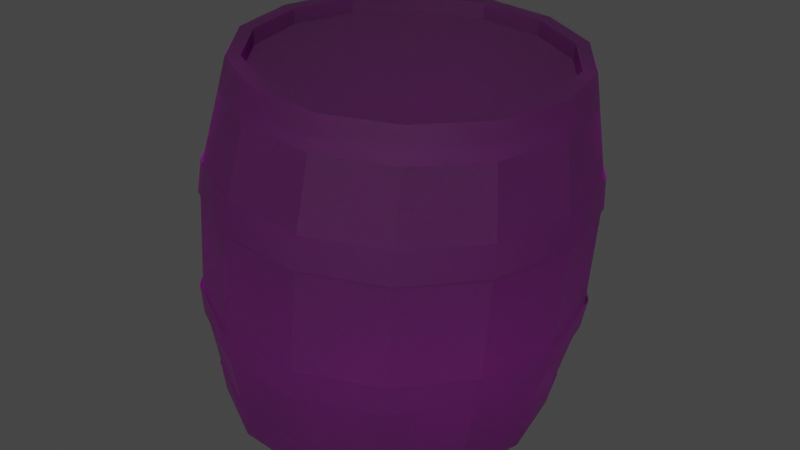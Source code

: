 # Source: barrel.blend  (saved by Blender 3.4.6; exported with 4.5.12 LTS)
import bpy
from mathutils import Matrix  # noqa: F401  (used for matrix-valued properties, if any)

bpy.ops.wm.read_factory_settings(use_empty=True)
scene = bpy.context.scene
scene.name = 'Scene'

# ---- collections
col_collection = bpy.data.collections.new('Collection'); scene.collection.children.link(col_collection)

# ---- images (referenced by path relative to the original .blend; pixels are not part of the script)
import os
ASSET_DIR = os.environ.get("B2B_ASSET_DIR", "")  # directory of the original .blend (textures are referenced by path, not embedded)
HERE = os.path.dirname(os.path.abspath(__file__))  # packed textures are extracted next to this script under _unpacked/

def load_image(name, relpath, width, height, colorspace="sRGB"):
    """Load a texture the original file referenced (path relative to the .blend, or extracted next to this script)."""
    p = next((c for c in (os.path.join(HERE, relpath), os.path.join(ASSET_DIR, relpath)) if relpath and os.path.exists(c)), "")
    if p:
        img = bpy.data.images.load(p, check_existing=True)
        img.name = name
    else:  # same state as the original file: an image datablock whose file is absent (Cycles renders it pink)
        img = bpy.data.images.new(name, width, height)
        img.source = "FILE"
        img.filepath = "//" + (relpath or name)
    img.colorspace_settings.name = colorspace
    return img
img_wooden_post_and_rail_fence_diffuse_jpg = load_image('Wooden_Post_and_Rail_Fence_diffuse.JPG', 'Wooden_Post_and_Rail_Fence_v1_L3.123cb404abd4-9043-4e47-ba62-3807effb5c83/Wooden_Post_and_Rail_Fence_diffuse.JPG', 1024, 1024, 'sRGB')

# ---- materials (node trees are filled in below, after node groups)
mat_wooden_post_and_rail_fence_1 = bpy.data.materials.new('Wooden_Post_and_Rail_Fence_1')
mat_wooden_post_and_rail_fence_1.diffuse_color = (1.0, 1.0, 1.0, 1.0)
mat_wooden_post_and_rail_fence_1.roughness = 0.8

# ---- material node trees
mat_wooden_post_and_rail_fence_1.use_nodes = True; mat_wooden_post_and_rail_fence_1.node_tree.nodes.clear()
_N = mat_wooden_post_and_rail_fence_1.node_tree.nodes; _L = mat_wooden_post_and_rail_fence_1.node_tree.links
n0 = _N.new('ShaderNodeBsdfPrincipled'); n0.name = 'Principled BSDF'; n0.location = (0, 300)
n0.distribution = 'GGX'
n0.subsurface_method = 'RANDOM_WALK_SKIN'
n0.inputs[2].default_value = 0.8
n0.inputs[13].default_value = 0.27
n0.inputs[18].default_value = 1.0
n0.inputs[27].default_value = (0.0, 0.0, 0.0, 1.0)
n0.inputs[28].default_value = 1.0
n1 = _N.new('ShaderNodeOutputMaterial'); n1.name = 'Material Output'; n1.location = (280, 300)
n2 = _N.new('ShaderNodeTexImage'); n2.name = 'Image Texture'; n2.location = (-480, 300)
n2.image = img_wooden_post_and_rail_fence_diffuse_jpg
_L.new(n2.outputs[0], n0.inputs[0])
_L.new(n0.outputs[0], n1.inputs[0])
n1.is_active_output = True

# ---- world
world_world = bpy.data.worlds.new('World'); scene.world = world_world
world_world.use_nodes = True; world_world.node_tree.nodes.clear()
_N = world_world.node_tree.nodes; _L = world_world.node_tree.links
n0 = _N.new('ShaderNodeOutputWorld'); n0.name = 'World Output'; n0.location = (300, 300)
n1 = _N.new('ShaderNodeBackground'); n1.name = 'Background'; n1.location = (10, 300)
n1.inputs[0].default_value = (0.05088, 0.05088, 0.05088, 1.0)
_L.new(n1.outputs[0], n0.inputs[0])
n0.is_active_output = True
world_world.color = (0.05088, 0.05088, 0.05088)
world_world.use_sun_shadow = False
world_world.sun_shadow_jitter_overblur = 0.0

# ---- meshes
me_barr_cylinder_003 = bpy.data.meshes.new('BARR_Cylinder.003')
me_barr_cylinder_003.from_pydata([(-0.9535, 0.9659, 0.1627), (-0.8644, 0.9611, -0.2348), (-0.6192, 0.9466, -0.5526), (-0.2665, 0.9253, -0.7277), (0.124, 0.9014, -0.7254), (0.4747, 0.8797, -0.5461), (0.7163, 0.8643, -0.2254), (0.801, 0.8585, 0.1733), (0.7119, 0.8632, 0.5708), (0.4666, 0.8777, 0.8886), (0.1139, 0.899, 1.064), (-0.2765, 0.9229, 1.061), (-0.6273, 0.9446, 0.8821), (-0.8689, 0.96, 0.5614), (-0.8181, 1.13, -0.2183), (-0.9037, 1.134, 0.1634), (-0.5827, 1.116, -0.5235), (-0.244, 1.096, -0.6916), (0.1309, 1.073, -0.6893), (0.4676, 1.052, -0.5172), (0.6996, 1.037, -0.2092), (0.7809, 1.031, 0.1735), (0.6953, 1.036, 0.5552), (0.4599, 1.05, 0.8604), (0.1212, 1.07, 1.028), (-0.2537, 1.093, 1.026), (-0.5904, 1.114, 0.8541), (-0.8224, 1.129, 0.5462), (-1.082, -0.7568, 0.1583), (-0.9948, -0.7615, -0.2294), (-0.7557, -0.7756, -0.5393), (-0.4117, -0.7963, -0.71), (-0.03098, -0.8196, -0.7077), (0.3111, -0.8409, -0.5329), (0.5467, -0.8558, -0.2202), (0.6292, -0.8616, 0.1685), (0.5423, -0.8569, 0.5562), (0.3032, -0.8428, 0.8661), (-0.04079, -0.822, 1.037), (-0.4215, -0.7987, 1.035), (-0.7635, -0.7775, 0.8598), (-0.9991, -0.7625, 0.547), (-1.009, -0.5693, -0.2445), (-1.099, -0.5645, 0.1586), (-0.7601, -0.584, -0.5667), (-0.4025, -0.6055, -0.7443), (-0.006635, -0.6298, -0.7419), (0.349, -0.6518, -0.5601), (0.594, -0.6674, -0.2349), (0.6798, -0.6733, 0.1693), (0.5895, -0.6685, 0.5724), (0.3408, -0.6538, 0.8946), (-0.01683, -0.6323, 1.072), (-0.4127, -0.608, 1.07), (-0.7683, -0.586, 0.888), (-1.013, -0.5704, 0.5628), (-1.096, 0.4591, 0.1608), (-1.065, 0.6288, 0.1613), (-0.9676, 0.6236, -0.2733), (-0.9967, 0.4538, -0.281), (-0.6996, 0.6078, -0.6207), (-0.7243, 0.4377, -0.6342), (-0.314, 0.5845, -0.812), (-0.3323, 0.414, -0.8287), (0.1128, 0.5584, -0.8095), (0.1016, 0.3875, -0.8261), (0.4962, 0.5346, -0.6135), (0.4913, 0.3633, -0.6269), (0.7603, 0.5178, -0.2629), (0.7598, 0.3462, -0.2705), (0.8529, 0.5114, 0.1728), (0.8539, 0.3397, 0.1725), (0.7555, 0.5166, 0.6074), (0.7549, 0.345, 0.6143), (0.4874, 0.5324, 0.9548), (0.4824, 0.3611, 0.9674), (0.1018, 0.5557, 1.146), (0.09038, 0.3848, 1.162), (-0.325, 0.5818, 1.144), (-0.3435, 0.4113, 1.159), (-0.7084, 0.6056, 0.9477), (-0.7332, 0.4355, 0.9602), (-0.9725, 0.6224, 0.5971), (-1.002, 0.4526, 0.6038), (-1.142, -0.238, 0.159), (-1.146, -0.06616, 0.1594), (-1.047, -0.07149, -0.2845), (-1.045, -0.2432, -0.2764), (-0.7729, -0.08764, -0.6393), (-0.7762, -0.259, -0.6245), (-0.379, -0.1114, -0.8348), (-0.3899, -0.2824, -0.8162), (0.05682, -0.1381, -0.8321), (0.03771, -0.3085, -0.8137), (0.4484, -0.1624, -0.632), (0.4219, -0.3324, -0.6173), (0.7182, -0.1795, -0.2739), (0.6865, -0.3492, -0.2661), (0.8127, -0.1861, 0.1711), (0.7792, -0.3556, 0.1705), (0.7132, -0.1807, 0.615), (0.6816, -0.3504, 0.606), (0.4394, -0.1646, 0.9698), (0.413, -0.3345, 0.9541), (0.04559, -0.1408, 1.165), (0.0267, -0.3112, 1.146), (-0.3903, -0.1141, 1.163), (-0.4009, -0.285, 1.143), (-0.7819, -0.08984, 0.9625), (-0.7851, -0.2612, 0.9469), (-1.052, -0.07271, 0.6044), (-1.05, -0.2444, 0.5956), (-1.069, -0.7624, 0.1584), (-0.8361, 1.126, 0.1638), (-0.9834, -0.767, -0.2234), (-0.7575, 1.122, -0.1872), (-0.7479, -0.7809, -0.5285), (-0.541, 1.109, -0.4677), (-0.4093, -0.8013, -0.6966), (-0.2296, 1.091, -0.6222), (-0.0344, -0.8243, -0.6944), (0.115, 1.07, -0.6202), (0.3024, -0.8452, -0.5222), (0.4246, 1.05, -0.4619), (0.5344, -0.8599, -0.2143), (0.6379, 1.037, -0.1788), (0.6156, -0.8655, 0.1685), (0.7126, 1.032, 0.1731), (0.5301, -0.861, 0.5502), (0.634, 1.036, 0.5241), (0.2946, -0.8471, 0.8553), (0.4175, 1.049, 0.8046), (-0.04405, -0.8266, 1.023), (0.1061, 1.067, 0.9591), (-0.4189, -0.8037, 1.021), (-0.2385, 1.088, 0.9571), (-0.7557, -0.7828, 0.8491), (-0.5481, 1.108, 0.7988), (-0.9877, -0.7681, 0.5411), (-0.7614, 1.121, 0.5157), (-1.14, -0.1695, 0.1592), (-1.077, 0.5525, 0.1611), (-0.9787, 0.5473, -0.2757), (-1.042, -0.1748, -0.2777), (-0.7093, 0.5314, -0.6249), (-0.7722, -0.1907, -0.6268), (-0.3217, 0.508, -0.8173), (-0.3846, -0.2141, -0.8192), (0.1073, 0.4818, -0.8147), (0.04436, -0.2403, -0.8166), (0.4927, 0.4578, -0.6177), (0.4298, -0.2642, -0.6196), (0.7581, 0.441, -0.2653), (0.6952, -0.2811, -0.2673), (0.8511, 0.4345, 0.1727), (0.7882, -0.2875, 0.1707), (0.7532, 0.4398, 0.6095), (0.6903, -0.2823, 0.6076), (0.4838, 0.4557, 0.9587), (0.4209, -0.2664, 0.9568), (0.09622, 0.4791, 1.151), (0.03331, -0.243, 1.149), (-0.3328, 0.5053, 1.148), (-0.3957, -0.2168, 1.147), (-0.7181, 0.5293, 0.9515), (-0.7811, -0.1928, 0.9496), (-0.9836, 0.5461, 0.5991), (-1.047, -0.176, 0.5972), (-0.8185, 1.126, -0.2183), (-0.904, 1.131, 0.1634), (-0.583, 1.112, -0.5235), (-0.2443, 1.092, -0.6916), (0.1305, 1.069, -0.6893), (0.4673, 1.048, -0.5172), (0.6993, 1.033, -0.2093), (0.7806, 1.027, 0.1735), (0.695, 1.032, 0.5552), (0.4596, 1.046, 0.8604), (0.1209, 1.066, 1.028), (-0.254, 1.089, 1.026), (-0.5908, 1.11, 0.8541), (-0.8228, 1.125, 0.5461), (-0.8434, 1.043, 0.1636), (-0.7648, 1.038, -0.1874), (-0.5483, 1.026, -0.4679), (-0.2369, 1.007, -0.6225), (0.1077, 0.9857, -0.6204), (0.4173, 0.9665, -0.4621), (0.6306, 0.9529, -0.179), (0.7053, 0.9477, 0.1729), (0.6267, 0.952, 0.5238), (0.4102, 0.9647, 0.8044), (0.09883, 0.9835, 0.9589), (-0.2458, 1.005, 0.9568), (-0.5554, 1.024, 0.7986), (-0.7687, 1.037, 0.5155)], [], [(0, 15, 14, 1), (1, 14, 16, 2), (2, 16, 17, 3), (3, 17, 18, 4), (4, 18, 19, 5), (5, 19, 20, 6), (6, 20, 21, 7), (7, 21, 22, 8), (8, 22, 23, 9), (9, 23, 24, 10), (10, 24, 25, 11), (11, 25, 26, 12), (12, 26, 27, 13), (13, 27, 15, 0), (28, 43, 42, 29), (29, 42, 44, 30), (30, 44, 45, 31), (31, 45, 46, 32), (32, 46, 47, 33), (33, 47, 48, 34), (34, 48, 49, 35), (35, 49, 50, 36), (36, 50, 51, 37), (37, 51, 52, 38), (38, 52, 53, 39), (39, 53, 54, 40), (40, 54, 55, 41), (41, 55, 43, 28), (83, 82, 57, 56), (81, 80, 82, 83), (79, 78, 80, 81), (77, 76, 78, 79), (75, 74, 76, 77), (73, 72, 74, 75), (71, 70, 72, 73), (69, 68, 70, 71), (67, 66, 68, 69), (65, 64, 66, 67), (63, 62, 64, 65), (61, 60, 62, 63), (59, 58, 60, 61), (56, 57, 58, 59), (111, 110, 85, 84), (109, 108, 110, 111), (107, 106, 108, 109), (105, 104, 106, 107), (103, 102, 104, 105), (101, 100, 102, 103), (99, 98, 100, 101), (97, 96, 98, 99), (95, 94, 96, 97), (93, 92, 94, 95), (91, 90, 92, 93), (89, 88, 90, 91), (87, 86, 88, 89), (84, 85, 86, 87), (141, 169, 168, 142), (142, 168, 170, 144), (144, 170, 171, 146), (146, 171, 172, 148), (148, 172, 173, 150), (150, 173, 174, 152), (152, 174, 175, 154), (154, 175, 176, 156), (156, 176, 177, 158), (158, 177, 178, 160), (160, 178, 179, 162), (162, 179, 180, 164), (117, 115, 183, 184), (164, 180, 181, 166), (166, 181, 169, 141), (112, 114, 116, 118, 120, 122, 124, 126, 128, 130, 132, 134, 136, 138), (138, 167, 140, 112), (167, 166, 141, 140), (136, 165, 167, 138), (165, 164, 166, 167), (134, 163, 165, 136), (163, 162, 164, 165), (132, 161, 163, 134), (161, 160, 162, 163), (130, 159, 161, 132), (159, 158, 160, 161), (128, 157, 159, 130), (157, 156, 158, 159), (126, 155, 157, 128), (155, 154, 156, 157), (124, 153, 155, 126), (153, 152, 154, 155), (122, 151, 153, 124), (151, 150, 152, 153), (120, 149, 151, 122), (149, 148, 150, 151), (118, 147, 149, 120), (147, 146, 148, 149), (116, 145, 147, 118), (145, 144, 146, 147), (114, 143, 145, 116), (143, 142, 144, 145), (112, 140, 143, 114), (140, 141, 142, 143), (113, 115, 168, 169), (115, 117, 170, 168), (117, 119, 171, 170), (119, 121, 172, 171), (121, 123, 173, 172), (123, 125, 174, 173), (125, 127, 175, 174), (127, 129, 176, 175), (129, 131, 177, 176), (131, 133, 178, 177), (133, 135, 179, 178), (135, 137, 180, 179), (137, 139, 181, 180), (139, 113, 169, 181), (183, 182, 195, 194, 193, 192, 191, 190, 189, 188, 187, 186, 185, 184), (133, 131, 191, 192), (119, 117, 184, 185), (135, 133, 192, 193), (121, 119, 185, 186), (137, 135, 193, 194), (123, 121, 186, 187), (139, 137, 194, 195), (125, 123, 187, 188), (113, 139, 195, 182), (127, 125, 188, 189), (129, 127, 189, 190), (115, 113, 182, 183), (131, 129, 190, 191)])
me_barr_cylinder_003.polygons.foreach_set('use_smooth', [1, 1, 1, 1, 1, 1, 1, 1, 1, 1, 1, 1, 1, 1, 1, 1, 1, 1, 1, 1, 1, 1, 1, 1, 1, 1, 1, 1, 1, 1, 1, 1, 1, 1, 1, 1, 1, 1, 1, 1, 1, 1, 1, 1, 1, 1, 1, 1, 1, 1, 1, 1, 1, 1, 1, 1, 0, 0, 0, 0, 0, 0, 0, 0, 0, 0, 0, 0, 0, 0, 0, 0, 0, 0, 0, 0, 0, 0, 0, 0, 0, 0, 0, 0, 0, 0, 0, 0, 0, 0, 0, 0, 0, 0, 0, 0, 0, 0, 0, 0, 0, 0, 0, 0, 0, 0, 0, 0, 0, 0, 0, 0, 0, 0, 0, 0, 0, 0, 0, 0, 0, 0, 0, 0, 0, 0, 0, 0])
me_barr_cylinder_003.polygons.foreach_set('material_index', [0, 0, 0, 0, 0, 0, 0, 0, 0, 0, 0, 0, 0, 0, 0, 0, 0, 0, 0, 0, 0, 0, 0, 0, 0, 0, 0, 0, 0, 0, 0, 0, 0, 0, 0, 0, 0, 0, 0, 0, 0, 0, 0, 0, 0, 0, 0, 0, 0, 0, 0, 0, 0, 0, 0, 0, 1, 1, 1, 1, 1, 1, 1, 1, 1, 1, 1, 1, 1, 1, 1, 1, 1, 1, 1, 1, 1, 1, 1, 1, 1, 1, 1, 1, 1, 1, 1, 1, 1, 1, 1, 1, 1, 1, 1, 1, 1, 1, 1, 1, 1, 1, 1, 1, 1, 1, 1, 1, 1, 1, 1, 1, 1, 1, 1, 1, 1, 1, 1, 1, 1, 1, 1, 1, 1, 1, 1, 1])
_uv = me_barr_cylinder_003.uv_layers.new(name='UVMap')
_uv.uv.foreach_set('vector', [1.0, 0.936, 1.0, 0.991, 0.9286, 0.991, 0.9286, 0.936, 0.9286, 0.936, 0.9286, 0.991, 0.8571, 0.991, 0.8571, 0.936, 0.8571, 0.936, 0.8571, 0.991, 0.7857, 0.991, 0.7857, 0.936, 0.7857, 0.936, 0.7857, 0.991, 0.7143, 0.991, 0.7143, 0.936, 0.7143, 0.936, 0.7143, 0.991, 0.6429, 0.991, 0.6429, 0.936, 0.6429, 0.936, 0.6429, 0.991, 0.5714, 0.991, 0.5714, 0.936, 0.5714, 0.936, 0.5714, 0.991, 0.5, 0.991, 0.5, 0.936, 0.5, 0.936, 0.5, 0.991, 0.4286, 0.991, 0.4286, 0.936, 0.4286, 0.936, 0.4286, 0.991, 0.3571, 0.991, 0.3571, 0.936, 0.3571, 0.936, 0.3571, 0.991, 0.2857, 0.991, 0.2857, 0.936, 0.2857, 0.936, 0.2857, 0.991, 0.2143, 0.991, 0.2143, 0.936, 0.2143, 0.936, 0.2143, 0.991, 0.1429, 0.991, 0.1429, 0.936, 0.1429, 0.936, 0.1429, 0.991, 0.07143, 0.991, 0.07143, 0.936, 0.07143, 0.936, 0.07143, 0.991, 0.0, 0.991, 0.0, 0.936, 1.0, 0.936, 1.0, 0.991, 0.9286, 0.991, 0.9286, 0.936, 0.9286, 0.936, 0.9286, 0.991, 0.8571, 0.991, 0.8571, 0.936, 0.8571, 0.936, 0.8571, 0.991, 0.7857, 0.991, 0.7857, 0.936, 0.7857, 0.936, 0.7857, 0.991, 0.7143, 0.991, 0.7143, 0.936, 0.7143, 0.936, 0.7143, 0.991, 0.6429, 0.991, 0.6429, 0.936, 0.6429, 0.936, 0.6429, 0.991, 0.5714, 0.991, 0.5714, 0.936, 0.5714, 0.936, 0.5714, 0.991, 0.5, 0.991, 0.5, 0.936, 0.5, 0.936, 0.5, 0.991, 0.4286, 0.991, 0.4286, 0.936, 0.4286, 0.936, 0.4286, 0.991, 0.3571, 0.991, 0.3571, 0.936, 0.3571, 0.936, 0.3571, 0.991, 0.2857, 0.991, 0.2857, 0.936, 0.2857, 0.936, 0.2857, 0.991, 0.2143, 0.991, 0.2143, 0.936, 0.2143, 0.936, 0.2143, 0.991, 0.1429, 0.991, 0.1429, 0.936, 0.1429, 0.936, 0.1429, 0.991, 0.07143, 0.991, 0.07143, 0.936, 0.07143, 0.936, 0.07143, 0.991, 0.0, 0.991, 0.0, 0.936, 0.07143, 0.881, 0.07143, 0.936, 0.0, 0.936, 0.0, 0.881, 0.1429, 0.881, 0.1429, 0.936, 0.07143, 0.936, 0.07143, 0.881, 0.2143, 0.881, 0.2143, 0.936, 0.1429, 0.936, 0.1429, 0.881, 0.2857, 0.881, 0.2857, 0.936, 0.2143, 0.936, 0.2143, 0.881, 0.3571, 0.881, 0.3571, 0.936, 0.2857, 0.936, 0.2857, 0.881, 0.4286, 0.881, 0.4286, 0.936, 0.3571, 0.936, 0.3571, 0.881, 0.5, 0.881, 0.5, 0.936, 0.4286, 0.936, 0.4286, 0.881, 0.5714, 0.881, 0.5714, 0.936, 0.5, 0.936, 0.5, 0.881, 0.6429, 0.881, 0.6429, 0.936, 0.5714, 0.936, 0.5714, 0.881, 0.7143, 0.881, 0.7143, 0.936, 0.6429, 0.936, 0.6429, 0.881, 0.7857, 0.881, 0.7857, 0.936, 0.7143, 0.936, 0.7143, 0.881, 0.8571, 0.881, 0.8571, 0.936, 0.7857, 0.936, 0.7857, 0.881, 0.9286, 0.881, 0.9286, 0.936, 0.8571, 0.936, 0.8571, 0.881, 1.0, 0.881, 1.0, 0.936, 0.9286, 0.936, 0.9286, 0.881, 0.07143, 0.881, 0.07143, 0.936, 0.0, 0.936, 0.0, 0.881, 0.1429, 0.881, 0.1429, 0.936, 0.07143, 0.936, 0.07143, 0.881, 0.2143, 0.881, 0.2143, 0.936, 0.1429, 0.936, 0.1429, 0.881, 0.2857, 0.881, 0.2857, 0.936, 0.2143, 0.936, 0.2143, 0.881, 0.3571, 0.881, 0.3571, 0.936, 0.2857, 0.936, 0.2857, 0.881, 0.4286, 0.881, 0.4286, 0.936, 0.3571, 0.936, 0.3571, 0.881, 0.5, 0.881, 0.5, 0.936, 0.4286, 0.936, 0.4286, 0.881, 0.5714, 0.881, 0.5714, 0.936, 0.5, 0.936, 0.5, 0.881, 0.6429, 0.881, 0.6429, 0.936, 0.5714, 0.936, 0.5714, 0.881, 0.7143, 0.881, 0.7143, 0.936, 0.6429, 0.936, 0.6429, 0.881, 0.7857, 0.881, 0.7857, 0.936, 0.7143, 0.936, 0.7143, 0.881, 0.8571, 0.881, 0.8571, 0.936, 0.7857, 0.936, 0.7857, 0.881, 0.9286, 0.881, 0.9286, 0.936, 0.8571, 0.936, 0.8571, 0.881, 1.0, 0.881, 1.0, 0.936, 0.9286, 0.936, 0.9286, 0.881, 0.9981, 0.375, 0.999, 0.8603, 0.9276, 0.8603, 0.9267, 0.375, 0.9282, 0.3778, 0.9288, 0.8604, 0.8651, 0.8608, 0.8638, 0.3785, 0.8577, 0.3772, 0.8611, 0.8592, 0.7956, 0.861, 0.7947, 0.3758, 0.7947, 0.3758, 0.7956, 0.861, 0.7288, 0.8603, 0.7279, 0.375, 0.7272, 0.375, 0.7281, 0.8603, 0.6628, 0.8595, 0.6619, 0.3742, 0.6619, 0.3742, 0.6628, 0.8595, 0.5961, 0.8603, 0.5952, 0.375, 0.5952, 0.375, 0.5961, 0.8603, 0.5138, 0.8603, 0.5129, 0.375, 0.4981, 0.375, 0.499, 0.8603, 0.4276, 0.8603, 0.4267, 0.375, 0.4267, 0.375, 0.4276, 0.8603, 0.3562, 0.8603, 0.3553, 0.375, 0.3553, 0.375, 0.3562, 0.8603, 0.2847, 0.8603, 0.2838, 0.375, 0.2838, 0.375, 0.2847, 0.8603, 0.2133, 0.8603, 0.2124, 0.375, 0.2124, 0.375, 0.2133, 0.8603, 0.1419, 0.8603, 0.141, 0.375, 0.4771, 0.8257, 0.4045, 0.825, 0.4036, 0.8001, 0.4771, 0.8009, 0.141, 0.375, 0.1419, 0.8603, 0.07045, 0.8603, 0.06954, 0.375, 0.06954, 0.375, 0.07045, 0.8603, -0.000977, 0.8603, -0.001887, 0.375, 0.3184, 0.3513, 0.3919, 0.3345, 0.4509, 0.2875, 0.4837, 0.2195, 0.4837, 0.1441, 0.4509, 0.0761, 0.3919, 0.02906, 0.3184, 0.01227, 0.2448, 0.02906, 0.1859, 0.0761, 0.1531, 0.1441, 0.1531, 0.2195, 0.1859, 0.2875, 0.2448, 0.3345, 0.07103, 0.3745, 0.07143, 0.8591, 0.0, 0.8591, -0.000403, 0.3745, 0.07143, 0.8591, 0.072, 0.3748, 0.000574, 0.3748, 0.0, 0.8591, 0.1425, 0.3745, 0.1429, 0.8591, 0.07143, 0.8591, 0.07103, 0.3745, 0.1429, 0.8591, 0.1434, 0.3748, 0.072, 0.3748, 0.07143, 0.8591, 0.2139, 0.3745, 0.2143, 0.8591, 0.1429, 0.8591, 0.1425, 0.3745, 0.2143, 0.8591, 0.2149, 0.3748, 0.1434, 0.3748, 0.1429, 0.8591, 0.2853, 0.3745, 0.2857, 0.8591, 0.2143, 0.8591, 0.2139, 0.3745, 0.2857, 0.8591, 0.2863, 0.3748, 0.2149, 0.3748, 0.2143, 0.8591, 0.3567, 0.3745, 0.3571, 0.8591, 0.2857, 0.8591, 0.2853, 0.3745, 0.3571, 0.8591, 0.3577, 0.3748, 0.2863, 0.3748, 0.2857, 0.8591, 0.4282, 0.3745, 0.4286, 0.8591, 0.3571, 0.8591, 0.3567, 0.3745, 0.4286, 0.8591, 0.4291, 0.3748, 0.3577, 0.3748, 0.3571, 0.8591, 0.4996, 0.3745, 0.5, 0.8591, 0.4286, 0.8591, 0.4282, 0.3745, 0.5, 0.8591, 0.5006, 0.3748, 0.4291, 0.3748, 0.4286, 0.8591, 0.5966, 0.3745, 0.597, 0.8591, 0.5148, 0.8591, 0.5144, 0.3745, 0.597, 0.8591, 0.5976, 0.3748, 0.5153, 0.3748, 0.5148, 0.8591, 0.6634, 0.3737, 0.6638, 0.8584, 0.597, 0.8591, 0.5966, 0.3745, 0.6638, 0.8584, 0.6644, 0.374, 0.5976, 0.3748, 0.597, 0.8591, 0.7286, 0.3745, 0.729, 0.8591, 0.6638, 0.8584, 0.6634, 0.3737, 0.729, 0.8591, 0.7296, 0.3748, 0.6644, 0.374, 0.6638, 0.8584, 0.7962, 0.3753, 0.7966, 0.8599, 0.7298, 0.8591, 0.7294, 0.3745, 0.7966, 0.8599, 0.7971, 0.3756, 0.7304, 0.3748, 0.7298, 0.8591, 0.8592, 0.3767, 0.8599, 0.8584, 0.7966, 0.8599, 0.7962, 0.3753, 0.8599, 0.8584, 0.8602, 0.377, 0.7971, 0.3756, 0.7966, 0.8599, 0.9297, 0.3772, 0.9298, 0.8593, 0.8599, 0.8584, 0.8592, 0.3767, 0.9298, 0.8593, 0.9307, 0.3776, 0.8602, 0.377, 0.8599, 0.8584, 0.9996, 0.3745, 1.0, 0.8591, 0.9286, 0.8591, 0.9282, 0.3745, 1.0, 0.8591, 1.001, 0.3748, 0.9291, 0.3748, 0.9286, 0.8591, 0.3335, 0.8285, 0.4045, 0.825, 0.4049, 0.8435, 0.3335, 0.8471, 0.4141, 0.8275, 0.4674, 0.8281, 0.4673, 0.8416, 0.4144, 0.8411, 0.7918, 0.8554, 0.8588, 0.8564, 0.8588, 0.8734, 0.7916, 0.8726, 0.7253, 0.8569, 0.7939, 0.855, 0.7925, 0.8732, 0.7254, 0.8752, 0.6625, 0.8581, 0.7279, 0.8589, 0.7275, 0.8751, 0.6613, 0.8744, 0.5956, 0.8623, 0.6653, 0.8607, 0.6648, 0.8789, 0.5953, 0.8805, 0.5347, 0.8549, 0.6082, 0.8577, 0.6074, 0.8758, 0.5343, 0.873, 0.834, 0.827, 0.9019, 0.8312, 0.9008, 0.8492, 0.8332, 0.845, 0.9019, 0.8312, 0.977, 0.826, 0.9756, 0.8441, 0.9008, 0.8492, 0.977, 0.826, 1.043, 0.8281, 1.044, 0.8459, 0.9756, 0.8441, 0.05233, 0.8287, 0.1191, 0.8263, 0.1187, 0.8447, 0.05224, 0.8451, 0.1191, 0.8263, 0.1893, 0.8254, 0.1887, 0.8441, 0.1187, 0.8447, 0.1893, 0.8254, 0.2626, 0.8269, 0.2634, 0.8455, 0.1887, 0.8441, 0.2626, 0.8269, 0.3335, 0.8285, 0.3335, 0.8471, 0.2634, 0.8455, 0.3894, 0.3314, 0.3189, 0.3475, 0.2483, 0.3314, 0.1917, 0.2863, 0.1603, 0.2211, 0.1603, 0.1487, 0.1917, 0.08351, 0.2483, 0.03839, 0.3189, 0.02228, 0.3894, 0.03839, 0.446, 0.08351, 0.4774, 0.1487, 0.4774, 0.2211, 0.446, 0.2863, 1.043, 0.8281, 0.977, 0.826, 0.9788, 0.8022, 1.047, 0.8065, 0.5491, 0.8268, 0.4771, 0.8257, 0.4771, 0.8009, 0.5488, 0.802, 0.1191, 0.8263, 0.05233, 0.8287, 0.05217, 0.8037, 0.1192, 0.8006, 0.6176, 0.8249, 0.5491, 0.8268, 0.5488, 0.802, 0.6191, 0.8003, 0.1893, 0.8254, 0.1191, 0.8263, 0.1192, 0.8006, 0.1899, 0.8002, 0.6909, 0.8257, 0.6176, 0.8249, 0.6191, 0.8003, 0.6911, 0.8012, 0.2626, 0.8269, 0.1893, 0.8254, 0.1899, 0.8002, 0.2611, 0.8018, 0.7605, 0.8241, 0.6909, 0.8257, 0.6911, 0.8012, 0.7608, 0.7997, 0.3335, 0.8285, 0.2626, 0.8269, 0.2611, 0.8018, 0.3332, 0.8035, 0.834, 0.827, 0.7605, 0.8241, 0.7608, 0.7997, 0.8348, 0.8027, 0.9019, 0.8312, 0.834, 0.827, 0.8348, 0.8027, 0.9032, 0.807, 0.4045, 0.825, 0.3335, 0.8285, 0.3332, 0.8035, 0.4036, 0.8001, 0.977, 0.826, 0.9019, 0.8312, 0.9032, 0.807, 0.9788, 0.8022])
me_barr_cylinder_003.materials.append(mat_wooden_post_and_rail_fence_1)
me_barr_cylinder_003.materials.append(mat_wooden_post_and_rail_fence_1)
me_barr_cylinder_003.update()
me_barr_cylinder_003.normals_split_custom_set([tuple(v) for v in zip(*[iter([-0.959, 0.2834, -0.005131, -0.959, 0.2834, -0.004903, -0.8665, 0.278, -0.4146, -0.8668, 0.2781, -0.4138, -0.8668, 0.2781, -0.4138, -0.8665, 0.278, -0.4146, -0.6021, 0.2597, -0.755, -0.6044, 0.2599, -0.7531, -0.6044, 0.2599, -0.7531, -0.6021, 0.2597, -0.755, -0.2032, 0.2289, -0.952, -0.209, 0.2294, -0.9506, -0.209, 0.2294, -0.9506, -0.2032, 0.2289, -0.952, 0.2479, 0.19, -0.95, 0.2399, 0.1907, -0.9519, 0.2399, 0.1907, -0.9519, 0.2479, 0.19, -0.95, 0.6446, 0.1524, -0.7492, 0.6385, 0.153, -0.7543, 0.6385, 0.153, -0.7543, 0.6446, 0.1524, -0.7492, 0.9053, 0.1255, -0.4058, 0.9033, 0.1257, -0.4102, 0.9033, 0.1257, -0.4102, 0.9053, 0.1255, -0.4058, 0.9933, 0.1153, 0.005859, 0.9933, 0.1153, 0.005673, 0.9933, 0.1153, 0.005673, 0.9933, 0.1153, 0.005859, 0.9006, 0.1238, 0.4167, 0.8987, 0.124, 0.4208, 0.8987, 0.124, 0.4208, 0.9006, 0.1238, 0.4167, 0.6357, 0.1493, 0.7574, 0.6298, 0.1498, 0.7622, 0.6298, 0.1498, 0.7622, 0.6357, 0.1493, 0.7574, 0.2363, 0.1861, 0.9537, 0.2285, 0.1868, 0.9555, 0.2285, 0.1868, 0.9555, 0.2363, 0.1861, 0.9537, -0.2148, 0.2249, 0.9504, -0.2206, 0.2254, 0.949, -0.2206, 0.2254, 0.949, -0.2148, 0.2249, 0.9504, -0.6111, 0.2565, 0.7489, -0.6136, 0.2567, 0.7468, -0.6136, 0.2567, 0.7468, -0.6111, 0.2565, 0.7489, -0.8712, 0.2762, 0.4057, -0.8718, 0.2763, 0.4045, -0.8718, 0.2763, 0.4045, -0.8712, 0.2762, 0.4057, -0.959, 0.2834, -0.004903, -0.959, 0.2834, -0.005131, -0.9959, -0.09032, -0.005841, -0.9959, -0.09032, -0.005651, -0.901, -0.09883, -0.4224, -0.9028, -0.09865, -0.4186, -0.9028, -0.09865, -0.4186, -0.901, -0.09883, -0.4224, -0.6312, -0.1244, -0.7656, -0.6369, -0.1239, -0.7609, -0.6369, -0.1239, -0.7609, -0.6312, -0.1244, -0.7656, -0.228, -0.1613, -0.9602, -0.2358, -0.1606, -0.9584, -0.2358, -0.1606, -0.9584, -0.228, -0.1613, -0.9602, 0.2235, -0.2002, -0.9539, 0.2174, -0.1997, -0.9554, 0.2174, -0.1997, -0.9554, 0.2235, -0.2002, -0.9539, 0.6186, -0.2322, -0.7506, 0.6158, -0.2319, -0.753, 0.6158, -0.2319, -0.753, 0.6186, -0.2322, -0.7506, 0.8781, -0.2523, -0.4066, 0.8774, -0.2523, -0.408, 0.8774, -0.2523, -0.408, 0.8781, -0.2523, -0.4066, 0.9657, -0.2597, 0.005202, 0.9657, -0.2597, 0.004974, 0.9657, -0.2597, 0.004974, 0.9657, -0.2597, 0.005202, 0.8731, -0.2541, 0.416, 0.8726, -0.2541, 0.417, 0.8726, -0.2541, 0.417, 0.8731, -0.2541, 0.416, 0.6094, -0.2354, 0.7571, 0.6068, -0.2352, 0.7592, 0.6068, -0.2352, 0.7592, 0.6094, -0.2354, 0.7571, 0.2118, -0.2042, 0.9557, 0.2058, -0.2037, 0.9571, 0.2058, -0.2037, 0.9571, 0.2118, -0.2042, 0.9557, -0.2395, -0.1653, 0.9567, -0.2474, -0.1646, 0.9548, -0.2474, -0.1646, 0.9548, -0.2395, -0.1653, 0.9567, -0.64, -0.1276, 0.7577, -0.6459, -0.127, 0.7528, -0.6459, -0.127, 0.7528, -0.64, -0.1276, 0.7577, -0.9056, -0.1006, 0.412, -0.9076, -0.1004, 0.4077, -0.9076, -0.1004, 0.4077, -0.9056, -0.1006, 0.412, -0.9959, -0.09032, -0.005651, -0.9959, -0.09032, -0.005841, -0.8953, 0.1702, 0.4116, -0.8944, 0.1702, 0.4137, -0.984, 0.1783, -0.005193, -0.984, 0.1783, -0.005416, -0.6326, 0.1482, 0.7602, -0.629, 0.1479, 0.7632, -0.8944, 0.1702, 0.4137, -0.8953, 0.1702, 0.4116, -0.2321, 0.1143, 0.966, -0.2255, 0.1137, 0.9676, -0.629, 0.1479, 0.7632, -0.6326, 0.1482, 0.7602, 0.2254, 0.07454, 0.9714, 0.2329, 0.07388, 0.9697, -0.2255, 0.1137, 0.9676, -0.2321, 0.1143, 0.966, 0.6328, 0.03826, 0.7734, 0.6379, 0.0378, 0.7692, 0.2329, 0.07388, 0.9697, 0.2254, 0.07454, 0.9714, 0.9046, 0.01384, 0.4261, 0.9061, 0.01371, 0.4228, 0.6379, 0.0378, 0.7692, 0.6328, 0.03826, 0.7734, 1.0, 0.005913, 0.00555, 1.0, 0.005912, 0.005753, 0.9061, 0.01371, 0.4228, 0.9046, 0.01384, 0.4261, 0.9093, 0.01563, -0.4158, 0.911, 0.01547, -0.4122, 1.0, 0.005912, 0.005753, 1.0, 0.005913, 0.00555, 0.6418, 0.04152, -0.7658, 0.647, 0.04103, -0.7614, 0.911, 0.01547, -0.4122, 0.9093, 0.01563, -0.4158, 0.2371, 0.07865, -0.9683, 0.2447, 0.07797, -0.9665, 0.647, 0.04103, -0.7614, 0.6418, 0.04152, -0.7658, -0.2202, 0.1184, -0.9682, -0.2137, 0.1178, -0.9698, 0.2447, 0.07797, -0.9665, 0.2371, 0.07865, -0.9683, -0.6233, 0.1515, -0.7672, -0.6199, 0.1512, -0.7699, -0.2137, 0.1178, -0.9698, -0.2202, 0.1184, -0.9682, -0.8904, 0.1721, -0.4214, -0.8896, 0.172, -0.4232, -0.6199, 0.1512, -0.7699, -0.6233, 0.1515, -0.7672, -0.984, 0.1783, -0.005416, -0.984, 0.1783, -0.005193, -0.8896, 0.172, -0.4232, -0.8904, 0.1721, -0.4214, -0.9108, -0.03124, 0.4116, -0.9091, -0.03141, 0.4153, -0.9998, -0.02158, -0.005572, -0.9998, -0.02158, -0.005775, -0.6472, -0.05702, 0.7602, -0.6418, -0.05753, 0.7647, -0.9091, -0.03141, 0.4153, -0.9108, -0.03124, 0.4116, -0.2454, -0.09412, 0.9648, -0.2377, -0.09481, 0.9667, -0.6418, -0.05753, 0.7647, -0.6472, -0.05702, 0.7602, 0.2123, -0.1339, 0.968, 0.2188, -0.1344, 0.9665, -0.2377, -0.09481, 0.9667, -0.2454, -0.09412, 0.9648, 0.6178, -0.1669, 0.7684, 0.6211, -0.1672, 0.7657, 0.2188, -0.1344, 0.9665, 0.2123, -0.1339, 0.968, 0.8869, -0.1874, 0.4223, 0.8876, -0.1874, 0.4207, 0.6211, -0.1672, 0.7657, 0.6178, -0.1669, 0.7684, 0.9811, -0.1936, 0.005154, 0.9811, -0.1936, 0.00538, 0.8876, -0.1874, 0.4207, 0.8869, -0.1874, 0.4223, 0.8917, -0.1855, -0.4128, 0.8926, -0.1856, -0.4109, 0.9811, -0.1936, 0.00538, 0.9811, -0.1936, 0.005154, 0.6269, -0.1636, -0.7617, 0.6303, -0.1639, -0.7588, 0.8926, -0.1856, -0.4109, 0.8917, -0.1855, -0.4128, 0.2241, -0.1298, -0.9659, 0.2306, -0.1303, -0.9643, 0.6303, -0.1639, -0.7588, 0.6269, -0.1636, -0.7617, -0.2336, -0.09004, -0.9682, -0.226, -0.09071, -0.9699, 0.2306, -0.1303, -0.9643, 0.2241, -0.1298, -0.9659, -0.6381, -0.05381, -0.7681, -0.6329, -0.05428, -0.7724, -0.226, -0.09071, -0.9699, -0.2336, -0.09004, -0.9682, -0.906, -0.02948, -0.4223, -0.9044, -0.02962, -0.4257, -0.6329, -0.05428, -0.7724, -0.6381, -0.05381, -0.7681, -0.9998, -0.02158, -0.005775, -0.9998, -0.02158, -0.005572, -0.9044, -0.02962, -0.4257, -0.906, -0.02948, -0.4223, -0.9359, 0.2803, -0.2131, -0.9359, 0.2803, -0.2131, -0.9359, 0.2803, -0.2131, -0.9359, 0.2803, -0.2131, -0.7567, 0.2686, -0.5961, -0.7567, 0.2686, -0.5961, -0.7567, 0.2686, -0.5961, -0.7567, 0.2686, -0.5961, -0.4193, 0.2439, -0.8745, -0.4193, 0.2439, -0.8745, -0.4193, 0.2439, -0.8745, -0.4193, 0.2439, -0.8745, 0.0186, 0.2082, -0.9779, 0.0186, 0.2082, -0.9779, 0.0186, 0.2082, -0.9779, 0.0186, 0.2082, -0.9779, 0.4569, 0.1685, -0.8734, 0.4569, 0.1685, -0.8734, 0.4569, 0.1685, -0.8734, 0.4569, 0.1685, -0.8734, 0.7945, 0.135, -0.5921, 0.7945, 0.135, -0.5921, 0.7945, 0.135, -0.5921, 0.7945, 0.135, -0.5921, 0.9719, 0.116, -0.2047, 0.9719, 0.116, -0.2047, 0.9719, 0.116, -0.2047, 0.9719, 0.116, -0.2047, 0.9696, 0.1151, 0.2159, 0.9696, 0.1151, 0.2159, 0.9696, 0.1151, 0.2159, 0.9696, 0.1151, 0.2159, 0.7876, 0.1326, 0.6017, 0.7876, 0.1326, 0.6017, 0.7876, 0.1326, 0.6017, 0.7876, 0.1326, 0.6017, 0.4464, 0.1648, 0.8795, 0.4464, 0.1648, 0.8795, 0.4464, 0.1648, 0.8795, 0.4464, 0.1648, 0.8795, 0.00663, 0.2041, 0.9789, 0.00663, 0.2041, 0.9789, 0.00663, 0.2041, 0.9789, 0.00663, 0.2041, 0.9789, -0.4299, 0.2402, 0.8703, -0.4299, 0.2402, 0.8703, -0.4299, 0.2402, 0.8703, -0.4299, 0.2402, 0.8703, 0.7882, -0.07029, 0.6114, 0.7882, -0.07029, 0.6114, 0.7882, -0.07029, 0.6114, 0.7882, -0.07029, 0.6114, -0.7638, 0.2661, 0.5881, -0.7638, 0.2661, 0.5881, -0.7638, 0.2661, 0.5881, -0.7638, 0.2661, 0.5881, -0.9384, 0.2794, 0.2033, -0.9384, 0.2794, 0.2033, -0.9384, 0.2794, 0.2033, -0.9384, 0.2794, 0.2033, -0.06109, -0.9981, -0.001714, -0.06109, -0.9981, -0.001714, -0.06109, -0.9981, -0.001714, -0.06109, -0.9981, -0.001714, -0.06109, -0.9981, -0.001714, -0.06109, -0.9981, -0.001714, -0.06109, -0.9981, -0.001714, -0.06109, -0.9981, -0.001714, -0.06109, -0.9981, -0.001714, -0.06109, -0.9981, -0.001714, -0.06109, -0.9981, -0.001714, -0.06109, -0.9981, -0.001714, -0.06109, -0.9981, -0.001714, -0.06109, -0.9981, -0.001714, -0.9719, -0.116, 0.2047, -0.9719, -0.116, 0.2047, -0.9719, -0.116, 0.2047, -0.9719, -0.116, 0.2047, -0.9745, 0.08434, 0.2081, -0.9745, 0.08434, 0.2081, -0.9745, 0.08434, 0.2081, -0.9745, 0.08434, 0.2081, -0.7945, -0.135, 0.5921, -0.7945, -0.135, 0.5921, -0.7945, -0.135, 0.5921, -0.7945, -0.135, 0.5921, -0.7953, 0.06768, 0.6024, -0.7953, 0.06768, 0.6024, -0.7953, 0.06768, 0.6024, -0.7953, 0.06768, 0.6024, -0.4569, -0.1685, 0.8734, -0.4569, -0.1685, 0.8734, -0.4569, -0.1685, 0.8734, -0.4569, -0.1685, 0.8734, -0.453, 0.03709, 0.8907, -0.453, 0.03709, 0.8907, -0.453, 0.03709, 0.8907, -0.453, 0.03709, 0.8907, -0.0186, -0.2082, 0.9779, -0.0186, -0.2082, 0.9779, -0.0186, -0.2082, 0.9779, -0.0186, -0.2082, 0.9779, -0.006117, -0.002128, 1.0, -0.006117, -0.002128, 1.0, -0.006117, -0.002128, 1.0, -0.006117, -0.002128, 1.0, 0.4193, -0.2439, 0.8745, 0.4193, -0.2439, 0.8745, 0.4193, -0.2439, 0.8745, 0.4193, -0.2439, 0.8745, 0.4422, -0.04091, 0.896, 0.4422, -0.04091, 0.896, 0.4422, -0.04091, 0.896, 0.4422, -0.04091, 0.896, 0.7567, -0.2686, 0.5961, 0.7567, -0.2686, 0.5961, 0.7567, -0.2686, 0.5961, 0.7567, -0.2686, 0.5961, 0.7882, -0.07029, 0.6114, 0.7882, -0.07029, 0.6114, 0.7882, -0.07029, 0.6114, 0.7882, -0.07029, 0.6114, 0.9359, -0.2803, 0.2131, 0.9359, -0.2803, 0.2131, 0.9359, -0.2803, 0.2131, 0.9359, -0.2803, 0.2131, 0.972, -0.08526, 0.2189, 0.972, -0.08526, 0.2189, 0.972, -0.08526, 0.2189, 0.972, -0.08526, 0.2189, 0.9384, -0.2794, -0.2034, 0.9384, -0.2794, -0.2034, 0.9384, -0.2794, -0.2034, 0.9384, -0.2794, -0.2034, 0.9745, -0.08434, -0.2081, 0.9745, -0.08434, -0.2081, 0.9745, -0.08434, -0.2081, 0.9745, -0.08434, -0.2081, 0.7638, -0.2661, -0.5881, 0.7638, -0.2661, -0.5881, 0.7638, -0.2661, -0.5881, 0.7638, -0.2661, -0.5881, 0.7953, -0.06768, -0.6024, 0.7953, -0.06768, -0.6024, 0.7953, -0.06768, -0.6024, 0.7953, -0.06768, -0.6024, 0.4299, -0.2402, -0.8703, 0.4299, -0.2402, -0.8703, 0.4299, -0.2402, -0.8703, 0.4299, -0.2402, -0.8703, 0.453, -0.03709, -0.8907, 0.453, -0.03709, -0.8907, 0.453, -0.03709, -0.8907, 0.453, -0.03709, -0.8907, -0.00663, -0.2041, -0.9789, -0.00663, -0.2041, -0.9789, -0.00663, -0.2041, -0.9789, -0.00663, -0.2041, -0.9789, 0.006117, 0.002128, -1.0, 0.006117, 0.002128, -1.0, 0.006117, 0.002128, -1.0, 0.006117, 0.002128, -1.0, -0.4464, -0.1648, -0.8795, -0.4464, -0.1648, -0.8795, -0.4464, -0.1648, -0.8795, -0.4464, -0.1648, -0.8795, -0.4422, 0.04091, -0.896, -0.4422, 0.04091, -0.896, -0.4422, 0.04091, -0.896, -0.4422, 0.04091, -0.896, -0.7876, -0.1326, -0.6017, -0.7876, -0.1326, -0.6017, -0.7876, -0.1326, -0.6017, -0.7876, -0.1326, -0.6017, -0.7882, 0.07029, -0.6114, -0.7882, 0.07029, -0.6114, -0.7882, 0.07029, -0.6114, -0.7882, 0.07029, -0.6114, -0.9696, -0.1151, -0.2159, -0.9696, -0.1151, -0.2159, -0.9696, -0.1151, -0.2159, -0.9696, -0.1151, -0.2159, -0.972, 0.08526, -0.2189, -0.972, 0.08526, -0.2189, -0.972, 0.08526, -0.2189, -0.972, 0.08526, -0.2189, 0.06108, 0.9981, 0.001714, 0.06108, 0.9981, 0.001714, 0.06108, 0.9981, 0.001714, 0.06108, 0.9981, 0.001714, 0.06109, 0.9981, 0.001715, 0.06109, 0.9981, 0.001715, 0.06109, 0.9981, 0.001715, 0.06109, 0.9981, 0.001715, 0.06109, 0.9981, 0.001718, 0.06109, 0.9981, 0.001718, 0.06109, 0.9981, 0.001718, 0.06109, 0.9981, 0.001718, 0.06109, 0.9981, 0.001719, 0.06109, 0.9981, 0.001719, 0.06109, 0.9981, 0.001719, 0.06109, 0.9981, 0.001719, 0.06108, 0.9981, 0.001719, 0.06108, 0.9981, 0.001719, 0.06108, 0.9981, 0.001719, 0.06108, 0.9981, 0.001719, 0.06108, 0.9981, 0.00172, 0.06108, 0.9981, 0.00172, 0.06108, 0.9981, 0.00172, 0.06108, 0.9981, 0.00172, 0.06108, 0.9981, 0.001715, 0.06108, 0.9981, 0.001715, 0.06108, 0.9981, 0.001715, 0.06108, 0.9981, 0.001715, 0.06108, 0.9981, 0.001714, 0.06108, 0.9981, 0.001714, 0.06108, 0.9981, 0.001714, 0.06108, 0.9981, 0.001714, 0.06109, 0.9981, 0.001714, 0.06109, 0.9981, 0.001714, 0.06109, 0.9981, 0.001714, 0.06109, 0.9981, 0.001714, 0.06109, 0.9981, 0.001717, 0.06109, 0.9981, 0.001717, 0.06109, 0.9981, 0.001717, 0.06109, 0.9981, 0.001717, 0.06109, 0.9981, 0.001712, 0.06109, 0.9981, 0.001712, 0.06109, 0.9981, 0.001712, 0.06109, 0.9981, 0.001712, 0.06109, 0.9981, 0.001713, 0.06109, 0.9981, 0.001713, 0.06109, 0.9981, 0.001713, 0.06109, 0.9981, 0.001713, 0.06108, 0.9981, 0.001718, 0.06108, 0.9981, 0.001718, 0.06108, 0.9981, 0.001718, 0.06108, 0.9981, 0.001718, 0.06108, 0.9981, 0.001715, 0.06108, 0.9981, 0.001715, 0.06108, 0.9981, 0.001715, 0.06108, 0.9981, 0.001715, 0.06109, 0.9981, 0.001714, 0.06109, 0.9981, 0.001714, 0.06109, 0.9981, 0.001714, 0.06109, 0.9981, 0.001714, 0.06109, 0.9981, 0.001714, 0.06109, 0.9981, 0.001714, 0.06109, 0.9981, 0.001714, 0.06109, 0.9981, 0.001714, 0.06109, 0.9981, 0.001714, 0.06109, 0.9981, 0.001714, 0.06109, 0.9981, 0.001714, 0.06109, 0.9981, 0.001714, 0.06109, 0.9981, 0.001714, 0.06109, 0.9981, 0.001714, -0.4422, 0.04091, -0.896, -0.4422, 0.04091, -0.896, -0.4422, 0.04091, -0.896, -0.4422, 0.04091, -0.896, 0.4422, -0.04091, 0.896, 0.4422, -0.04091, 0.896, 0.4422, -0.04091, 0.896, 0.4422, -0.04091, 0.896, 0.006119, 0.002124, -1.0, 0.006119, 0.002124, -1.0, 0.006119, 0.002124, -1.0, 0.006119, 0.002124, -1.0, -0.006118, -0.002124, 1.0, -0.006118, -0.002124, 1.0, -0.006118, -0.002124, 1.0, -0.006118, -0.002124, 1.0, 0.453, -0.0371, -0.8907, 0.453, -0.0371, -0.8907, 0.453, -0.0371, -0.8907, 0.453, -0.0371, -0.8907, -0.453, 0.03709, 0.8907, -0.453, 0.03709, 0.8907, -0.453, 0.03709, 0.8907, -0.453, 0.03709, 0.8907, 0.7953, -0.06768, -0.6024, 0.7953, -0.06768, -0.6024, 0.7953, -0.06768, -0.6024, 0.7953, -0.06768, -0.6024, -0.7953, 0.06768, 0.6024, -0.7953, 0.06768, 0.6024, -0.7953, 0.06768, 0.6024, -0.7953, 0.06768, 0.6024, 0.9745, -0.08434, -0.2081, 0.9745, -0.08434, -0.2081, 0.9745, -0.08434, -0.2081, 0.9745, -0.08434, -0.2081, -0.9745, 0.08434, 0.2081, -0.9745, 0.08434, 0.2081, -0.9745, 0.08434, 0.2081, -0.9745, 0.08434, 0.2081, -0.972, 0.08526, -0.2189, -0.972, 0.08526, -0.2189, -0.972, 0.08526, -0.2189, -0.972, 0.08526, -0.2189, 0.972, -0.08526, 0.2189, 0.972, -0.08526, 0.2189, 0.972, -0.08526, 0.2189, 0.972, -0.08526, 0.2189, -0.7882, 0.07029, -0.6114, -0.7882, 0.07029, -0.6114, -0.7882, 0.07029, -0.6114, -0.7882, 0.07029, -0.6114])] * 3)])

# ---- objects
ob_barr_cylinder_003 = bpy.data.objects.new('BARR_Cylinder.003', me_barr_cylinder_003)

# ---- transforms, parenting, visibility, modifiers, constraints
ob_barr_cylinder_003.location = (0.0, 0.0, 0.0)
ob_barr_cylinder_003.rotation_euler = (1.571, -0.0, 0.0)

# ---- collection membership
col_collection.objects.link(ob_barr_cylinder_003)

# ---- scene / render settings (as saved in the file)
scene.frame_start = 1; scene.frame_end = 250; scene.frame_set(0)
scene.render.engine = 'CYCLES'
scene.render.fps = 30
scene.cycles.sampling_pattern = 'TABULATED_SOBOL'
scene.cycles.use_light_tree = False
scene.view_settings.view_transform = 'Filmic'
bpy.context.view_layer.update()

# ---- added for rendering (the .blend has no active camera and no usable light): camera, sun
cam_auto = bpy.data.cameras.new('AutoCamera')
cam_auto.lens = 50.0
cam_auto.sensor_width = 36.0
cam_auto.clip_end = 1000.0
ob_auto_camera = bpy.data.objects.new('AutoCamera', cam_auto)
scene.collection.objects.link(ob_auto_camera)
ob_auto_camera.location = (3.05895, -4.01133, 2.69851)
ob_auto_camera.rotation_euler = (1.09748, -7.21219e-08, 0.694738)
scene.camera = ob_auto_camera
light_auto_sun = bpy.data.lights.new('AutoSun', 'SUN')
light_auto_sun.energy = 3.0
light_auto_sun.angle = 0.0523599
ob_auto_sun = bpy.data.objects.new('AutoSun', light_auto_sun)
scene.collection.objects.link(ob_auto_sun)
ob_auto_sun.rotation_euler = (0.872665, 0.174533, 0.523599)
bpy.context.view_layer.update()
